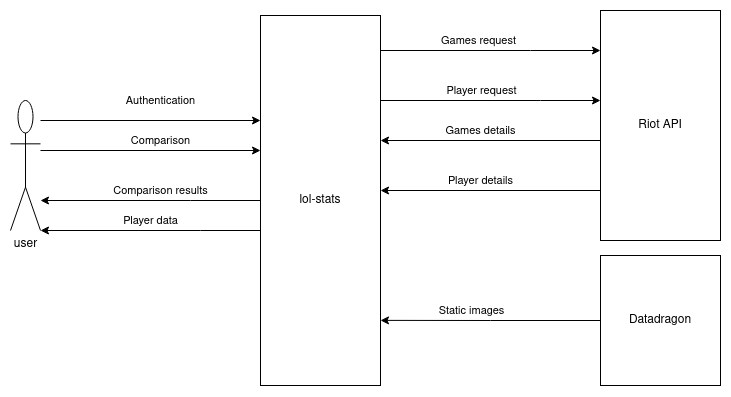

The diagram above was exported from draw.io. Its source (the exported page's mxGraphModel, read from the mxfile embedded in the PNG):
<mxGraphModel dx="1775" dy="976" grid="1" gridSize="10" guides="1" tooltips="1" connect="1" arrows="1" fold="1" page="1" pageScale="1" pageWidth="850" pageHeight="1100" math="0" shadow="0">
  <root>
    <mxCell id="0" />
    <mxCell id="1" parent="0" />
    <mxCell id="v0ooHEGcC4vQvrzt8jlx-5" style="edgeStyle=orthogonalEdgeStyle;rounded=0;orthogonalLoop=1;jettySize=auto;html=1;" edge="1" parent="1" source="v0ooHEGcC4vQvrzt8jlx-1" target="v0ooHEGcC4vQvrzt8jlx-4">
      <mxGeometry relative="1" as="geometry">
        <Array as="points">
          <mxPoint x="610" y="410" />
          <mxPoint x="610" y="410" />
        </Array>
      </mxGeometry>
    </mxCell>
    <mxCell id="v0ooHEGcC4vQvrzt8jlx-14" value="Games request" style="edgeLabel;html=1;align=center;verticalAlign=middle;resizable=0;points=[];" vertex="1" connectable="0" parent="v0ooHEGcC4vQvrzt8jlx-5">
      <mxGeometry x="-0.1144" relative="1" as="geometry">
        <mxPoint y="-10" as="offset" />
      </mxGeometry>
    </mxCell>
    <mxCell id="v0ooHEGcC4vQvrzt8jlx-10" style="edgeStyle=orthogonalEdgeStyle;rounded=0;orthogonalLoop=1;jettySize=auto;html=1;entryX=1;entryY=1;entryDx=0;entryDy=0;entryPerimeter=0;" edge="1" parent="1" source="v0ooHEGcC4vQvrzt8jlx-1" target="v0ooHEGcC4vQvrzt8jlx-2">
      <mxGeometry relative="1" as="geometry">
        <mxPoint x="130" y="590" as="targetPoint" />
        <Array as="points">
          <mxPoint x="280" y="590" />
          <mxPoint x="280" y="590" />
        </Array>
      </mxGeometry>
    </mxCell>
    <mxCell id="v0ooHEGcC4vQvrzt8jlx-11" value="Player data" style="edgeLabel;html=1;align=center;verticalAlign=middle;resizable=0;points=[];" vertex="1" connectable="0" parent="v0ooHEGcC4vQvrzt8jlx-10">
      <mxGeometry x="0.2069" y="1" relative="1" as="geometry">
        <mxPoint x="23" y="-11" as="offset" />
      </mxGeometry>
    </mxCell>
    <mxCell id="v0ooHEGcC4vQvrzt8jlx-12" style="edgeStyle=orthogonalEdgeStyle;rounded=0;orthogonalLoop=1;jettySize=auto;html=1;" edge="1" parent="1" source="v0ooHEGcC4vQvrzt8jlx-1" target="v0ooHEGcC4vQvrzt8jlx-2">
      <mxGeometry relative="1" as="geometry">
        <mxPoint x="130" y="560" as="targetPoint" />
        <Array as="points">
          <mxPoint x="270" y="560" />
          <mxPoint x="270" y="560" />
        </Array>
      </mxGeometry>
    </mxCell>
    <mxCell id="v0ooHEGcC4vQvrzt8jlx-13" value="Comparison results" style="edgeLabel;html=1;align=center;verticalAlign=middle;resizable=0;points=[];" vertex="1" connectable="0" parent="v0ooHEGcC4vQvrzt8jlx-12">
      <mxGeometry x="-0.1113" relative="1" as="geometry">
        <mxPoint x="-2" y="-10" as="offset" />
      </mxGeometry>
    </mxCell>
    <mxCell id="v0ooHEGcC4vQvrzt8jlx-15" style="edgeStyle=orthogonalEdgeStyle;rounded=0;orthogonalLoop=1;jettySize=auto;html=1;" edge="1" parent="1" source="v0ooHEGcC4vQvrzt8jlx-1" target="v0ooHEGcC4vQvrzt8jlx-4">
      <mxGeometry relative="1" as="geometry">
        <Array as="points">
          <mxPoint x="620" y="460" />
          <mxPoint x="620" y="460" />
        </Array>
      </mxGeometry>
    </mxCell>
    <mxCell id="v0ooHEGcC4vQvrzt8jlx-16" value="Player request" style="edgeLabel;html=1;align=center;verticalAlign=middle;resizable=0;points=[];" vertex="1" connectable="0" parent="v0ooHEGcC4vQvrzt8jlx-15">
      <mxGeometry x="-0.2398" y="2" relative="1" as="geometry">
        <mxPoint x="17" y="-8" as="offset" />
      </mxGeometry>
    </mxCell>
    <mxCell id="v0ooHEGcC4vQvrzt8jlx-1" value="lol-stats" style="rounded=0;whiteSpace=wrap;html=1;" vertex="1" parent="1">
      <mxGeometry x="340" y="375" width="120" height="370" as="geometry" />
    </mxCell>
    <mxCell id="v0ooHEGcC4vQvrzt8jlx-6" style="edgeStyle=orthogonalEdgeStyle;rounded=0;orthogonalLoop=1;jettySize=auto;html=1;" edge="1" parent="1" source="v0ooHEGcC4vQvrzt8jlx-2">
      <mxGeometry relative="1" as="geometry">
        <mxPoint x="340" y="480" as="targetPoint" />
        <Array as="points">
          <mxPoint x="340" y="480" />
        </Array>
      </mxGeometry>
    </mxCell>
    <mxCell id="v0ooHEGcC4vQvrzt8jlx-7" value="Authentication" style="edgeLabel;html=1;align=center;verticalAlign=middle;resizable=0;points=[];" vertex="1" connectable="0" parent="v0ooHEGcC4vQvrzt8jlx-6">
      <mxGeometry x="-0.1834" y="-2" relative="1" as="geometry">
        <mxPoint x="30" y="-22" as="offset" />
      </mxGeometry>
    </mxCell>
    <mxCell id="v0ooHEGcC4vQvrzt8jlx-8" style="edgeStyle=orthogonalEdgeStyle;rounded=0;orthogonalLoop=1;jettySize=auto;html=1;" edge="1" parent="1">
      <mxGeometry relative="1" as="geometry">
        <mxPoint x="119.97" y="510" as="sourcePoint" />
        <mxPoint x="339.97" y="510" as="targetPoint" />
        <Array as="points">
          <mxPoint x="339.97" y="510" />
        </Array>
      </mxGeometry>
    </mxCell>
    <mxCell id="v0ooHEGcC4vQvrzt8jlx-9" value="Comparison" style="edgeLabel;html=1;align=center;verticalAlign=middle;resizable=0;points=[];" vertex="1" connectable="0" parent="v0ooHEGcC4vQvrzt8jlx-8">
      <mxGeometry x="0.4967" y="-1" relative="1" as="geometry">
        <mxPoint x="-45" y="-11" as="offset" />
      </mxGeometry>
    </mxCell>
    <mxCell id="v0ooHEGcC4vQvrzt8jlx-2" value="user" style="shape=umlActor;verticalLabelPosition=bottom;verticalAlign=top;html=1;outlineConnect=0;" vertex="1" parent="1">
      <mxGeometry x="90" y="460" width="30" height="130" as="geometry" />
    </mxCell>
    <mxCell id="v0ooHEGcC4vQvrzt8jlx-17" style="edgeStyle=orthogonalEdgeStyle;rounded=0;orthogonalLoop=1;jettySize=auto;html=1;" edge="1" parent="1" source="v0ooHEGcC4vQvrzt8jlx-4">
      <mxGeometry relative="1" as="geometry">
        <mxPoint x="460" y="500" as="targetPoint" />
        <Array as="points">
          <mxPoint x="460" y="500" />
        </Array>
      </mxGeometry>
    </mxCell>
    <mxCell id="v0ooHEGcC4vQvrzt8jlx-18" value="Games details" style="edgeLabel;html=1;align=center;verticalAlign=middle;resizable=0;points=[];" vertex="1" connectable="0" parent="v0ooHEGcC4vQvrzt8jlx-17">
      <mxGeometry x="0.2085" y="1" relative="1" as="geometry">
        <mxPoint x="13" y="-11" as="offset" />
      </mxGeometry>
    </mxCell>
    <mxCell id="v0ooHEGcC4vQvrzt8jlx-19" style="edgeStyle=orthogonalEdgeStyle;rounded=0;orthogonalLoop=1;jettySize=auto;html=1;" edge="1" parent="1" source="v0ooHEGcC4vQvrzt8jlx-4">
      <mxGeometry relative="1" as="geometry">
        <mxPoint x="460" y="550" as="targetPoint" />
        <Array as="points">
          <mxPoint x="460" y="550" />
        </Array>
      </mxGeometry>
    </mxCell>
    <mxCell id="v0ooHEGcC4vQvrzt8jlx-20" value="Player details" style="edgeLabel;html=1;align=center;verticalAlign=middle;resizable=0;points=[];" vertex="1" connectable="0" parent="v0ooHEGcC4vQvrzt8jlx-19">
      <mxGeometry x="0.2461" y="1" relative="1" as="geometry">
        <mxPoint x="17" y="-11" as="offset" />
      </mxGeometry>
    </mxCell>
    <mxCell id="v0ooHEGcC4vQvrzt8jlx-4" value="Riot API" style="rounded=0;whiteSpace=wrap;html=1;" vertex="1" parent="1">
      <mxGeometry x="680" y="370" width="120" height="230" as="geometry" />
    </mxCell>
    <mxCell id="v0ooHEGcC4vQvrzt8jlx-22" style="edgeStyle=orthogonalEdgeStyle;rounded=0;orthogonalLoop=1;jettySize=auto;html=1;entryX=1;entryY=0.824;entryDx=0;entryDy=0;entryPerimeter=0;" edge="1" parent="1" source="v0ooHEGcC4vQvrzt8jlx-21" target="v0ooHEGcC4vQvrzt8jlx-1">
      <mxGeometry relative="1" as="geometry" />
    </mxCell>
    <mxCell id="v0ooHEGcC4vQvrzt8jlx-23" value="Static images" style="edgeLabel;html=1;align=center;verticalAlign=middle;resizable=0;points=[];" vertex="1" connectable="0" parent="v0ooHEGcC4vQvrzt8jlx-22">
      <mxGeometry x="0.34" y="2" relative="1" as="geometry">
        <mxPoint x="18" y="-12" as="offset" />
      </mxGeometry>
    </mxCell>
    <mxCell id="v0ooHEGcC4vQvrzt8jlx-21" value="Datadragon" style="rounded=0;whiteSpace=wrap;html=1;" vertex="1" parent="1">
      <mxGeometry x="680" y="615" width="120" height="130" as="geometry" />
    </mxCell>
  </root>
</mxGraphModel>